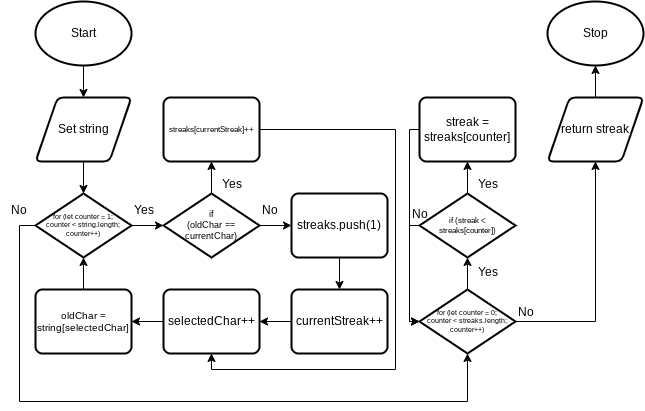

The diagram above was exported from draw.io. Its source (the exported page's mxGraphModel, read from the mxfile embedded in the PNG):
<mxGraphModel dx="1010" dy="797" grid="1" gridSize="8" guides="1" tooltips="1" connect="1" arrows="1" fold="1" page="1" pageScale="1" pageWidth="827" pageHeight="1169" math="0" shadow="0">
  <root>
    <mxCell id="0" />
    <mxCell id="1" parent="0" />
    <mxCell id="74" style="edgeStyle=none;html=1;entryX=0.5;entryY=0;entryDx=0;entryDy=0;" edge="1" parent="1" source="2" target="73">
      <mxGeometry relative="1" as="geometry" />
    </mxCell>
    <mxCell id="2" value="Start" style="strokeWidth=2;html=1;shape=mxgraph.flowchart.start_1;whiteSpace=wrap;" parent="1" vertex="1">
      <mxGeometry x="96" y="128" width="96" height="64" as="geometry" />
    </mxCell>
    <mxCell id="26" style="edgeStyle=none;html=1;entryX=0.5;entryY=0;entryDx=0;entryDy=0;" parent="1" edge="1">
      <mxGeometry relative="1" as="geometry">
        <mxPoint x="270" y="340" as="sourcePoint" />
      </mxGeometry>
    </mxCell>
    <mxCell id="29" style="edgeStyle=none;html=1;startArrow=none;entryX=0.5;entryY=0;entryDx=0;entryDy=0;exitX=0.5;exitY=0;exitDx=0;exitDy=0;" parent="1" edge="1">
      <mxGeometry relative="1" as="geometry">
        <mxPoint x="270" y="400" as="targetPoint" />
        <mxPoint x="270" y="400" as="sourcePoint" />
      </mxGeometry>
    </mxCell>
    <mxCell id="61" style="edgeStyle=none;html=1;entryX=0.5;entryY=0;entryDx=0;entryDy=0;fontSize=12;" parent="1" edge="1">
      <mxGeometry relative="1" as="geometry">
        <mxPoint x="270" y="360" as="sourcePoint" />
      </mxGeometry>
    </mxCell>
    <mxCell id="104" style="edgeStyle=orthogonalEdgeStyle;rounded=0;html=1;strokeColor=default;fontSize=12;" edge="1" parent="1" source="15" target="72">
      <mxGeometry relative="1" as="geometry" />
    </mxCell>
    <mxCell id="15" value="return streak" style="shape=parallelogram;html=1;strokeWidth=2;perimeter=parallelogramPerimeter;whiteSpace=wrap;rounded=1;arcSize=12;size=0.23;" parent="1" vertex="1">
      <mxGeometry x="608" y="224" width="96" height="64" as="geometry" />
    </mxCell>
    <mxCell id="87" style="edgeStyle=orthogonalEdgeStyle;html=1;entryX=0.5;entryY=1;entryDx=0;entryDy=0;fontSize=12;strokeColor=default;rounded=0;" edge="1" parent="1" source="31" target="85">
      <mxGeometry relative="1" as="geometry">
        <Array as="points">
          <mxPoint x="456" y="256" />
          <mxPoint x="456" y="496" />
          <mxPoint x="272" y="496" />
        </Array>
      </mxGeometry>
    </mxCell>
    <mxCell id="31" value="streaks[currentStreak]++" style="rounded=1;whiteSpace=wrap;html=1;absoluteArcSize=1;arcSize=14;strokeWidth=2;fontSize=8;" parent="1" vertex="1">
      <mxGeometry x="224" y="224" width="96" height="64" as="geometry" />
    </mxCell>
    <mxCell id="45" style="edgeStyle=none;rounded=0;html=1;entryX=0.5;entryY=1;entryDx=0;entryDy=0;fontSize=7;" parent="1" edge="1">
      <mxGeometry relative="1" as="geometry">
        <Array as="points">
          <mxPoint x="530" y="350" />
          <mxPoint x="660" y="350" />
        </Array>
        <mxPoint x="530" y="370" as="sourcePoint" />
      </mxGeometry>
    </mxCell>
    <mxCell id="44" style="edgeStyle=none;rounded=0;html=1;entryX=0.5;entryY=1;entryDx=0;entryDy=0;fontSize=7;" parent="1" edge="1">
      <mxGeometry relative="1" as="geometry">
        <mxPoint x="660" y="370" as="sourcePoint" />
      </mxGeometry>
    </mxCell>
    <mxCell id="52" style="edgeStyle=none;rounded=0;html=1;fontSize=9;" parent="1" edge="1">
      <mxGeometry relative="1" as="geometry">
        <mxPoint x="660" y="280" as="sourcePoint" />
      </mxGeometry>
    </mxCell>
    <mxCell id="53" style="edgeStyle=none;rounded=0;html=1;fontSize=9;" parent="1" edge="1">
      <mxGeometry relative="1" as="geometry">
        <mxPoint x="660" y="190" as="sourcePoint" />
      </mxGeometry>
    </mxCell>
    <mxCell id="54" style="edgeStyle=none;rounded=0;html=1;entryX=1;entryY=0.5;entryDx=0;entryDy=0;fontSize=9;" parent="1" edge="1">
      <mxGeometry relative="1" as="geometry">
        <mxPoint x="568.5" y="130" as="targetPoint" />
      </mxGeometry>
    </mxCell>
    <mxCell id="65" value="Yes" style="text;html=1;align=center;verticalAlign=middle;resizable=0;points=[];autosize=1;strokeColor=none;fillColor=none;fontSize=12;" parent="1" vertex="1">
      <mxGeometry x="184" y="322" width="40" height="30" as="geometry" />
    </mxCell>
    <mxCell id="70" value="No" style="text;html=1;align=center;verticalAlign=middle;resizable=0;points=[];autosize=1;strokeColor=none;fillColor=none;fontSize=12;" vertex="1" parent="1">
      <mxGeometry x="61" y="322" width="35" height="30" as="geometry" />
    </mxCell>
    <mxCell id="77" style="edgeStyle=none;html=1;entryX=0;entryY=0.5;entryDx=0;entryDy=0;entryPerimeter=0;fontSize=9;" edge="1" parent="1" source="17" target="76">
      <mxGeometry relative="1" as="geometry" />
    </mxCell>
    <mxCell id="92" style="edgeStyle=orthogonalEdgeStyle;rounded=0;html=1;entryX=0.5;entryY=1;entryDx=0;entryDy=0;entryPerimeter=0;strokeColor=default;fontSize=10;" edge="1" parent="1" source="17" target="91">
      <mxGeometry relative="1" as="geometry">
        <Array as="points">
          <mxPoint x="80" y="352" />
          <mxPoint x="80" y="528" />
          <mxPoint x="528" y="528" />
        </Array>
      </mxGeometry>
    </mxCell>
    <mxCell id="17" value="for (let counter = 1;&lt;br style=&quot;font-size: 7px;&quot;&gt;counter &amp;lt; string.length; counter++)" style="strokeWidth=2;html=1;shape=mxgraph.flowchart.decision;whiteSpace=wrap;fontSize=7;" parent="1" vertex="1">
      <mxGeometry x="96" y="320" width="96" height="64" as="geometry" />
    </mxCell>
    <mxCell id="72" value="Stop" style="strokeWidth=2;html=1;shape=mxgraph.flowchart.start_1;whiteSpace=wrap;" vertex="1" parent="1">
      <mxGeometry x="608" y="128" width="96" height="64" as="geometry" />
    </mxCell>
    <mxCell id="75" style="edgeStyle=none;html=1;entryX=0.5;entryY=0;entryDx=0;entryDy=0;entryPerimeter=0;" edge="1" parent="1" source="73" target="17">
      <mxGeometry relative="1" as="geometry" />
    </mxCell>
    <mxCell id="73" value="Set string" style="shape=parallelogram;html=1;strokeWidth=2;perimeter=parallelogramPerimeter;whiteSpace=wrap;rounded=1;arcSize=12;size=0.23;" vertex="1" parent="1">
      <mxGeometry x="96" y="224" width="96" height="64" as="geometry" />
    </mxCell>
    <mxCell id="78" style="edgeStyle=none;html=1;entryX=0.5;entryY=1;entryDx=0;entryDy=0;fontSize=8;" edge="1" parent="1" source="76" target="31">
      <mxGeometry relative="1" as="geometry" />
    </mxCell>
    <mxCell id="83" style="edgeStyle=orthogonalEdgeStyle;html=1;entryX=0;entryY=0.5;entryDx=0;entryDy=0;fontSize=12;" edge="1" parent="1" source="76" target="80">
      <mxGeometry relative="1" as="geometry" />
    </mxCell>
    <mxCell id="76" value="if&lt;br style=&quot;font-size: 9px;&quot;&gt;(oldChar ==&lt;br style=&quot;font-size: 9px;&quot;&gt;currentChar)" style="strokeWidth=2;html=1;shape=mxgraph.flowchart.decision;whiteSpace=wrap;fontSize=9;" vertex="1" parent="1">
      <mxGeometry x="224" y="320" width="96" height="64" as="geometry" />
    </mxCell>
    <mxCell id="79" value="Yes" style="text;html=1;align=center;verticalAlign=middle;resizable=0;points=[];autosize=1;strokeColor=none;fillColor=none;fontSize=12;" vertex="1" parent="1">
      <mxGeometry x="272" y="296" width="40" height="30" as="geometry" />
    </mxCell>
    <mxCell id="84" style="edgeStyle=orthogonalEdgeStyle;html=1;entryX=0.5;entryY=0;entryDx=0;entryDy=0;fontSize=12;" edge="1" parent="1" source="80" target="81">
      <mxGeometry relative="1" as="geometry" />
    </mxCell>
    <mxCell id="80" value="streaks.push(1)" style="rounded=1;whiteSpace=wrap;html=1;absoluteArcSize=1;arcSize=14;strokeWidth=2;fontSize=12;" vertex="1" parent="1">
      <mxGeometry x="352" y="320" width="96" height="64" as="geometry" />
    </mxCell>
    <mxCell id="86" style="edgeStyle=orthogonalEdgeStyle;html=1;entryX=1;entryY=0.5;entryDx=0;entryDy=0;fontSize=12;" edge="1" parent="1" source="81" target="85">
      <mxGeometry relative="1" as="geometry" />
    </mxCell>
    <mxCell id="81" value="currentStreak++" style="rounded=1;whiteSpace=wrap;html=1;absoluteArcSize=1;arcSize=14;strokeWidth=2;fontSize=12;" vertex="1" parent="1">
      <mxGeometry x="352" y="416" width="96" height="64" as="geometry" />
    </mxCell>
    <mxCell id="89" style="edgeStyle=orthogonalEdgeStyle;rounded=0;html=1;entryX=1;entryY=0.5;entryDx=0;entryDy=0;strokeColor=default;fontSize=10;" edge="1" parent="1" source="85" target="88">
      <mxGeometry relative="1" as="geometry" />
    </mxCell>
    <mxCell id="85" value="selectedChar++" style="rounded=1;whiteSpace=wrap;html=1;absoluteArcSize=1;arcSize=14;strokeWidth=2;fontSize=12;" vertex="1" parent="1">
      <mxGeometry x="224" y="416" width="96" height="64" as="geometry" />
    </mxCell>
    <mxCell id="90" style="edgeStyle=orthogonalEdgeStyle;rounded=0;html=1;entryX=0.5;entryY=1;entryDx=0;entryDy=0;entryPerimeter=0;strokeColor=default;fontSize=10;" edge="1" parent="1" source="88" target="17">
      <mxGeometry relative="1" as="geometry" />
    </mxCell>
    <mxCell id="88" value="oldChar = &lt;br style=&quot;font-size: 10px;&quot;&gt;string[selectedChar]" style="rounded=1;whiteSpace=wrap;html=1;absoluteArcSize=1;arcSize=14;strokeWidth=2;fontSize=10;" vertex="1" parent="1">
      <mxGeometry x="96" y="416" width="96" height="64" as="geometry" />
    </mxCell>
    <mxCell id="95" style="edgeStyle=orthogonalEdgeStyle;rounded=0;html=1;entryX=0.5;entryY=1;entryDx=0;entryDy=0;entryPerimeter=0;strokeColor=default;fontSize=8;" edge="1" parent="1" source="91" target="94">
      <mxGeometry relative="1" as="geometry" />
    </mxCell>
    <mxCell id="105" style="edgeStyle=orthogonalEdgeStyle;rounded=0;html=1;entryX=0.5;entryY=1;entryDx=0;entryDy=0;strokeColor=default;fontSize=12;" edge="1" parent="1" source="91" target="15">
      <mxGeometry relative="1" as="geometry" />
    </mxCell>
    <mxCell id="91" value="for (let counter = 0;&lt;br&gt;counter &amp;lt; streaks.length; counter++)" style="strokeWidth=2;html=1;shape=mxgraph.flowchart.decision;whiteSpace=wrap;fontSize=7;" vertex="1" parent="1">
      <mxGeometry x="480" y="416" width="96" height="64" as="geometry" />
    </mxCell>
    <mxCell id="93" value="No" style="text;html=1;align=center;verticalAlign=middle;resizable=0;points=[];autosize=1;strokeColor=none;fillColor=none;fontSize=12;" vertex="1" parent="1">
      <mxGeometry x="312" y="322" width="35" height="30" as="geometry" />
    </mxCell>
    <mxCell id="98" style="edgeStyle=orthogonalEdgeStyle;rounded=0;html=1;entryX=0.5;entryY=1;entryDx=0;entryDy=0;strokeColor=default;fontSize=12;" edge="1" parent="1" source="94" target="97">
      <mxGeometry relative="1" as="geometry" />
    </mxCell>
    <mxCell id="100" style="edgeStyle=orthogonalEdgeStyle;rounded=0;html=1;entryX=0;entryY=0.5;entryDx=0;entryDy=0;entryPerimeter=0;strokeColor=default;fontSize=12;" edge="1" parent="1" source="94" target="91">
      <mxGeometry relative="1" as="geometry">
        <Array as="points">
          <mxPoint x="470" y="352" />
          <mxPoint x="470" y="448" />
        </Array>
      </mxGeometry>
    </mxCell>
    <mxCell id="94" value="if (streak &amp;lt; streaks[counter])" style="strokeWidth=2;html=1;shape=mxgraph.flowchart.decision;whiteSpace=wrap;fontSize=8;" vertex="1" parent="1">
      <mxGeometry x="480" y="320" width="96" height="64" as="geometry" />
    </mxCell>
    <mxCell id="96" value="Yes" style="text;html=1;align=center;verticalAlign=middle;resizable=0;points=[];autosize=1;strokeColor=none;fillColor=none;fontSize=12;" vertex="1" parent="1">
      <mxGeometry x="528" y="384" width="40" height="30" as="geometry" />
    </mxCell>
    <mxCell id="102" style="edgeStyle=orthogonalEdgeStyle;rounded=0;html=1;entryX=0;entryY=0.5;entryDx=0;entryDy=0;entryPerimeter=0;strokeColor=default;fontSize=12;" edge="1" parent="1" source="97" target="91">
      <mxGeometry relative="1" as="geometry">
        <Array as="points">
          <mxPoint x="470" y="256" />
          <mxPoint x="470" y="448" />
        </Array>
      </mxGeometry>
    </mxCell>
    <mxCell id="97" value="&lt;span style=&quot;font-size: 12px;&quot;&gt;streak = streaks[counter]&lt;/span&gt;" style="rounded=1;whiteSpace=wrap;html=1;absoluteArcSize=1;arcSize=14;strokeWidth=2;fontSize=12;" vertex="1" parent="1">
      <mxGeometry x="480" y="224" width="96" height="64" as="geometry" />
    </mxCell>
    <mxCell id="99" value="Yes" style="text;html=1;align=center;verticalAlign=middle;resizable=0;points=[];autosize=1;strokeColor=none;fillColor=none;fontSize=12;" vertex="1" parent="1">
      <mxGeometry x="528" y="296" width="40" height="30" as="geometry" />
    </mxCell>
    <mxCell id="101" value="No" style="text;html=1;align=center;verticalAlign=middle;resizable=0;points=[];autosize=1;strokeColor=none;fillColor=none;fontSize=12;" vertex="1" parent="1">
      <mxGeometry x="462" y="326" width="35" height="30" as="geometry" />
    </mxCell>
    <mxCell id="106" value="No" style="text;html=1;align=center;verticalAlign=middle;resizable=0;points=[];autosize=1;strokeColor=none;fillColor=none;fontSize=12;" vertex="1" parent="1">
      <mxGeometry x="568" y="424" width="35" height="30" as="geometry" />
    </mxCell>
  </root>
</mxGraphModel>